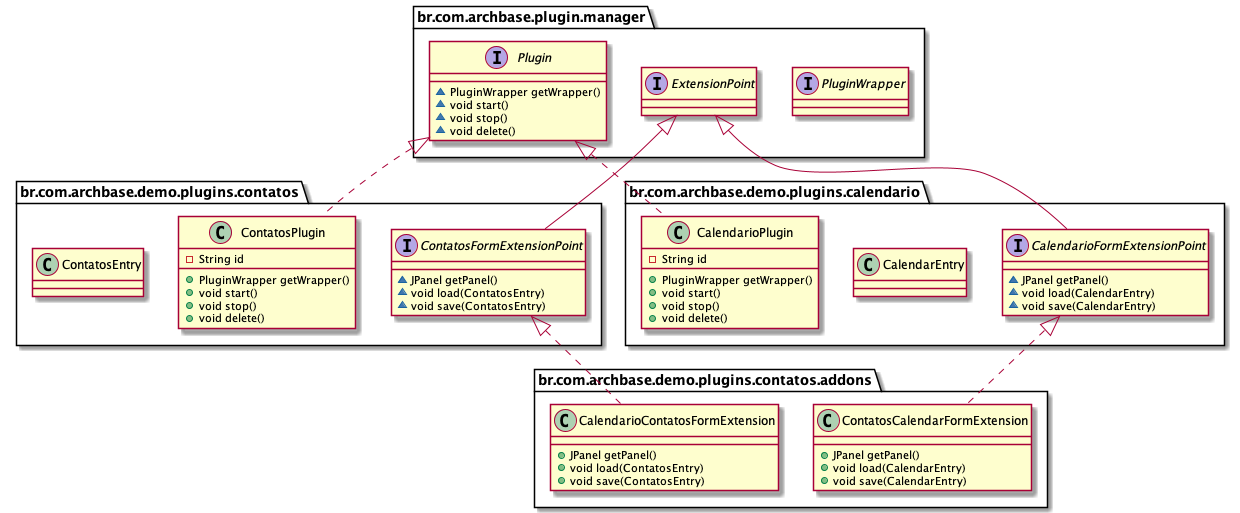

The diagram above was rendered by PlantUML. Its source (embedded in the PNG):
@startuml
interface br.com.archbase.demo.plugins.contatos.ContatosFormExtensionPoint {
~ JPanel getPanel()
~ void load(ContatosEntry)
~ void save(ContatosEntry)
}
class br.com.archbase.demo.plugins.contatos.addons.ContatosCalendarFormExtension {
+ JPanel getPanel()
+ void load(CalendarEntry)
+ void save(CalendarEntry)
}
class br.com.archbase.demo.plugins.contatos.ContatosPlugin {
- String id
+ PluginWrapper getWrapper()
+ void start()
+ void stop()
+ void delete()
}
interface br.com.archbase.plugin.manager.PluginWrapper {
}
class br.com.archbase.demo.plugins.calendario.CalendarioPlugin {
- String id
+ PluginWrapper getWrapper()
+ void start()
+ void stop()
+ void delete()
}
class br.com.archbase.demo.plugins.contatos.ContatosEntry {
}
interface br.com.archbase.plugin.manager.Plugin {
~ PluginWrapper getWrapper()
~ void start()
~ void stop()
~ void delete()
}
interface br.com.archbase.plugin.manager.ExtensionPoint {
}
class br.com.archbase.demo.plugins.calendario.CalendarEntry {
}
class br.com.archbase.demo.plugins.contatos.addons.CalendarioContatosFormExtension {
+ JPanel getPanel()
+ void load(ContatosEntry)
+ void save(ContatosEntry)
}
interface br.com.archbase.demo.plugins.calendario.CalendarioFormExtensionPoint {
~ JPanel getPanel()
~ void load(CalendarEntry)
~ void save(CalendarEntry)
}


br.com.archbase.plugin.manager.ExtensionPoint <|-- br.com.archbase.demo.plugins.contatos.ContatosFormExtensionPoint
br.com.archbase.demo.plugins.calendario.CalendarioFormExtensionPoint <|.. br.com.archbase.demo.plugins.contatos.addons.ContatosCalendarFormExtension
br.com.archbase.plugin.manager.Plugin <|.. br.com.archbase.demo.plugins.contatos.ContatosPlugin
br.com.archbase.plugin.manager.Plugin <|.. br.com.archbase.demo.plugins.calendario.CalendarioPlugin
br.com.archbase.demo.plugins.contatos.ContatosFormExtensionPoint <|.. br.com.archbase.demo.plugins.contatos.addons.CalendarioContatosFormExtension
br.com.archbase.plugin.manager.ExtensionPoint <|-- br.com.archbase.demo.plugins.calendario.CalendarioFormExtensionPoint
@enduml